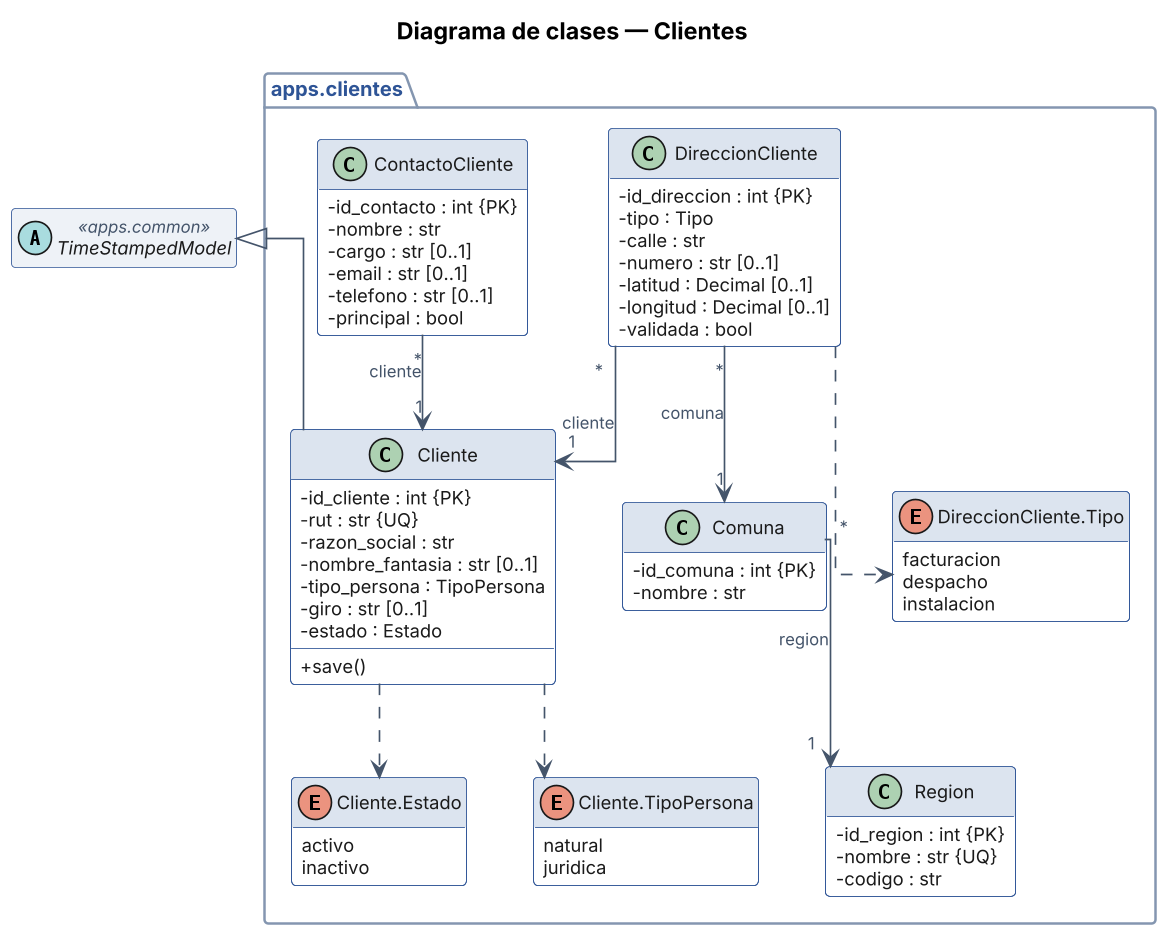

The diagram above was rendered by PlantUML. Its source (embedded in the PNG):
@startuml Clases_Clientes
title Diagrama de clases — Clientes
!include _skin_clases.txt

set separator none
abstract class TimeStampedModel <<apps.common>> #EEF2F7
package "apps.clientes" {
class Region {
  - id_region : int {PK}
  - nombre : str {UQ}
  - codigo : str
}
class Comuna {
  - id_comuna : int {PK}
  - nombre : str
}
class Cliente {
  - id_cliente : int {PK}
  - rut : str {UQ}
  - razon_social : str
  - nombre_fantasia : str [0..1]
  - tipo_persona : TipoPersona
  - giro : str [0..1]
  - estado : Estado
  + save()
}
enum "Cliente.TipoPersona" as Cliente_TipoPersona {
  natural
  juridica
}
Cliente ..> Cliente_TipoPersona
enum "Cliente.Estado" as Cliente_Estado {
  activo
  inactivo
}
Cliente ..> Cliente_Estado
class ContactoCliente {
  - id_contacto : int {PK}
  - nombre : str
  - cargo : str [0..1]
  - email : str [0..1]
  - telefono : str [0..1]
  - principal : bool
}
class DireccionCliente {
  - id_direccion : int {PK}
  - tipo : Tipo
  - calle : str
  - numero : str [0..1]
  - latitud : Decimal [0..1]
  - longitud : Decimal [0..1]
  - validada : bool
}
enum "DireccionCliente.Tipo" as DireccionCliente_Tipo {
  facturacion
  despacho
  instalacion
}
DireccionCliente ..> DireccionCliente_Tipo
}
TimeStampedModel <|-- Cliente
Comuna "*" --> "1" Region : region
ContactoCliente "*" --> "1" Cliente : cliente
DireccionCliente "*" --> "1" Cliente : cliente
DireccionCliente "*" --> "1" Comuna : comuna
@enduml